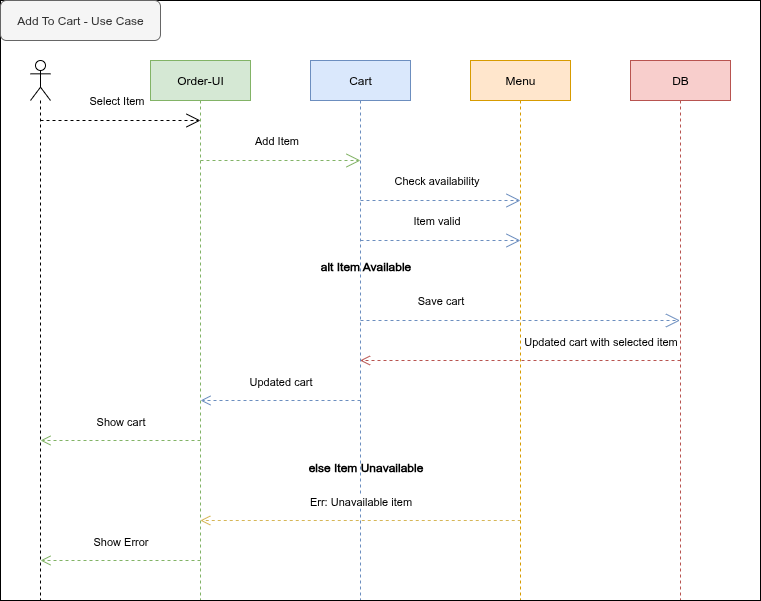

The diagram above was exported from draw.io. Its source (the exported page's mxGraphModel, read from the mxfile embedded in the PNG):
<mxGraphModel dx="872" dy="498" grid="1" gridSize="10" guides="1" tooltips="1" connect="1" arrows="1" fold="1" page="1" pageScale="1" pageWidth="850" pageHeight="1100" math="0" shadow="0">
  <root>
    <mxCell id="0" />
    <mxCell id="1" parent="0" />
    <mxCell id="cXpdcj9KMLFFwzv858pJ-2" value="" style="shape=umlLifeline;perimeter=lifelinePerimeter;whiteSpace=wrap;html=1;container=1;dropTarget=0;collapsible=0;recursiveResize=0;outlineConnect=0;portConstraint=eastwest;newEdgeStyle={&quot;curved&quot;:0,&quot;rounded&quot;:0};participant=umlActor;" vertex="1" parent="1">
      <mxGeometry x="69" y="219" width="20" height="540" as="geometry" />
    </mxCell>
    <mxCell id="cXpdcj9KMLFFwzv858pJ-3" value="Select Item" style="endArrow=open;endSize=12;dashed=1;html=1;rounded=0;" edge="1" parent="1">
      <mxGeometry x="-0.0453" y="20" width="160" relative="1" as="geometry">
        <mxPoint x="79" y="279" as="sourcePoint" />
        <mxPoint x="239" y="279" as="targetPoint" />
        <mxPoint as="offset" />
      </mxGeometry>
    </mxCell>
    <mxCell id="cXpdcj9KMLFFwzv858pJ-4" value="Order-UI" style="shape=umlLifeline;perimeter=lifelinePerimeter;whiteSpace=wrap;html=1;container=1;dropTarget=0;collapsible=0;recursiveResize=0;outlineConnect=0;portConstraint=eastwest;newEdgeStyle={&quot;curved&quot;:0,&quot;rounded&quot;:0};fillColor=#d5e8d4;strokeColor=#82b366;" vertex="1" parent="1">
      <mxGeometry x="189" y="219" width="100" height="540" as="geometry" />
    </mxCell>
    <mxCell id="cXpdcj9KMLFFwzv858pJ-5" value="Add Item" style="endArrow=open;endSize=12;dashed=1;html=1;rounded=0;fillColor=#d5e8d4;strokeColor=#82b366;" edge="1" parent="1">
      <mxGeometry x="-0.0453" y="20" width="160" relative="1" as="geometry">
        <mxPoint x="239" y="319" as="sourcePoint" />
        <mxPoint x="399" y="319" as="targetPoint" />
        <mxPoint as="offset" />
      </mxGeometry>
    </mxCell>
    <mxCell id="cXpdcj9KMLFFwzv858pJ-6" value="Cart" style="shape=umlLifeline;perimeter=lifelinePerimeter;whiteSpace=wrap;html=1;container=1;dropTarget=0;collapsible=0;recursiveResize=0;outlineConnect=0;portConstraint=eastwest;newEdgeStyle={&quot;curved&quot;:0,&quot;rounded&quot;:0};fillColor=#dae8fc;strokeColor=#6c8ebf;" vertex="1" parent="1">
      <mxGeometry x="349" y="219" width="100" height="540" as="geometry" />
    </mxCell>
    <mxCell id="cXpdcj9KMLFFwzv858pJ-7" value="Menu" style="shape=umlLifeline;perimeter=lifelinePerimeter;whiteSpace=wrap;html=1;container=1;dropTarget=0;collapsible=0;recursiveResize=0;outlineConnect=0;portConstraint=eastwest;newEdgeStyle={&quot;curved&quot;:0,&quot;rounded&quot;:0};fillColor=#ffe6cc;strokeColor=#d79b00;" vertex="1" parent="1">
      <mxGeometry x="509" y="219" width="100" height="540" as="geometry" />
    </mxCell>
    <mxCell id="cXpdcj9KMLFFwzv858pJ-8" value="Check availability" style="endArrow=open;endSize=12;dashed=1;html=1;rounded=0;fillColor=#dae8fc;strokeColor=#6c8ebf;" edge="1" parent="1">
      <mxGeometry x="-0.0453" y="20" width="160" relative="1" as="geometry">
        <mxPoint x="399" y="359" as="sourcePoint" />
        <mxPoint x="559" y="359" as="targetPoint" />
        <mxPoint as="offset" />
      </mxGeometry>
    </mxCell>
    <mxCell id="cXpdcj9KMLFFwzv858pJ-9" value="DB" style="shape=umlLifeline;perimeter=lifelinePerimeter;whiteSpace=wrap;html=1;container=1;dropTarget=0;collapsible=0;recursiveResize=0;outlineConnect=0;portConstraint=eastwest;newEdgeStyle={&quot;curved&quot;:0,&quot;rounded&quot;:0};fillColor=#f8cecc;strokeColor=#b85450;" vertex="1" parent="1">
      <mxGeometry x="669" y="219" width="100" height="540" as="geometry" />
    </mxCell>
    <mxCell id="cXpdcj9KMLFFwzv858pJ-11" value="Item valid" style="endArrow=open;endSize=12;dashed=1;html=1;rounded=0;fillColor=#dae8fc;strokeColor=#6c8ebf;" edge="1" parent="1">
      <mxGeometry x="-0.0453" y="20" width="160" relative="1" as="geometry">
        <mxPoint x="399" y="399" as="sourcePoint" />
        <mxPoint x="559" y="399" as="targetPoint" />
        <mxPoint as="offset" />
      </mxGeometry>
    </mxCell>
    <mxCell id="cXpdcj9KMLFFwzv858pJ-12" value="Save cart" style="endArrow=open;endSize=12;dashed=1;html=1;rounded=0;fillColor=#dae8fc;strokeColor=#6c8ebf;" edge="1" parent="1">
      <mxGeometry x="-0.4992" y="20" width="160" relative="1" as="geometry">
        <mxPoint x="399" y="479" as="sourcePoint" />
        <mxPoint x="718.5" y="479" as="targetPoint" />
        <mxPoint as="offset" />
      </mxGeometry>
    </mxCell>
    <mxCell id="cXpdcj9KMLFFwzv858pJ-14" value="Updated cart with selected item" style="html=1;verticalAlign=bottom;endArrow=open;dashed=1;endSize=8;curved=0;rounded=0;fillColor=#f8cecc;strokeColor=#b85450;" edge="1" parent="1">
      <mxGeometry x="-0.5008" y="-10" relative="1" as="geometry">
        <mxPoint x="719" y="519" as="sourcePoint" />
        <mxPoint x="398.5" y="519" as="targetPoint" />
        <mxPoint as="offset" />
      </mxGeometry>
    </mxCell>
    <mxCell id="cXpdcj9KMLFFwzv858pJ-15" value="Updated cart" style="html=1;verticalAlign=bottom;endArrow=open;dashed=1;endSize=8;curved=0;rounded=0;fillColor=#dae8fc;strokeColor=#6c8ebf;" edge="1" parent="1">
      <mxGeometry y="-10" relative="1" as="geometry">
        <mxPoint x="399" y="559" as="sourcePoint" />
        <mxPoint x="239" y="559" as="targetPoint" />
        <mxPoint as="offset" />
      </mxGeometry>
    </mxCell>
    <mxCell id="cXpdcj9KMLFFwzv858pJ-16" value="Show cart" style="html=1;verticalAlign=bottom;endArrow=open;dashed=1;endSize=8;curved=0;rounded=0;fillColor=#d5e8d4;strokeColor=#82b366;" edge="1" parent="1">
      <mxGeometry y="-10" relative="1" as="geometry">
        <mxPoint x="239" y="599" as="sourcePoint" />
        <mxPoint x="79" y="599" as="targetPoint" />
        <mxPoint as="offset" />
      </mxGeometry>
    </mxCell>
    <mxCell id="cXpdcj9KMLFFwzv858pJ-25" value="alt Item Available" style="text;align=center;fontStyle=1;verticalAlign=middle;spacingLeft=3;spacingRight=3;strokeColor=none;rotatable=0;points=[[0,0.5],[1,0.5]];portConstraint=eastwest;html=1;" vertex="1" parent="1">
      <mxGeometry x="364" y="412" width="80" height="26" as="geometry" />
    </mxCell>
    <mxCell id="cXpdcj9KMLFFwzv858pJ-26" value="else Item Unavailable" style="text;align=center;fontStyle=1;verticalAlign=middle;spacingLeft=3;spacingRight=3;strokeColor=none;rotatable=0;points=[[0,0.5],[1,0.5]];portConstraint=eastwest;html=1;" vertex="1" parent="1">
      <mxGeometry x="364" y="613" width="80" height="26" as="geometry" />
    </mxCell>
    <mxCell id="cXpdcj9KMLFFwzv858pJ-27" value="Err: Unavailable item" style="html=1;verticalAlign=bottom;endArrow=open;dashed=1;endSize=8;curved=0;rounded=0;fillColor=#fff2cc;strokeColor=#d6b656;" edge="1" parent="1">
      <mxGeometry y="-10" relative="1" as="geometry">
        <mxPoint x="559.25" y="679" as="sourcePoint" />
        <mxPoint x="238.75" y="679" as="targetPoint" />
        <mxPoint as="offset" />
      </mxGeometry>
    </mxCell>
    <mxCell id="cXpdcj9KMLFFwzv858pJ-28" value="Show Error" style="html=1;verticalAlign=bottom;endArrow=open;dashed=1;endSize=8;curved=0;rounded=0;fillColor=#d5e8d4;strokeColor=#82b366;" edge="1" parent="1">
      <mxGeometry y="-10" relative="1" as="geometry">
        <mxPoint x="239" y="719" as="sourcePoint" />
        <mxPoint x="79" y="719" as="targetPoint" />
        <mxPoint as="offset" />
      </mxGeometry>
    </mxCell>
    <mxCell id="cXpdcj9KMLFFwzv858pJ-44" value="" style="rounded=0;whiteSpace=wrap;html=1;fillColor=none;" vertex="1" parent="1">
      <mxGeometry x="39" y="159" width="760" height="600" as="geometry" />
    </mxCell>
    <mxCell id="cXpdcj9KMLFFwzv858pJ-45" value="Add To Cart - Use Case" style="rounded=1;whiteSpace=wrap;html=1;fillColor=#f5f5f5;fontColor=#333333;strokeColor=#666666;" vertex="1" parent="1">
      <mxGeometry x="39" y="159" width="160" height="40" as="geometry" />
    </mxCell>
  </root>
</mxGraphModel>